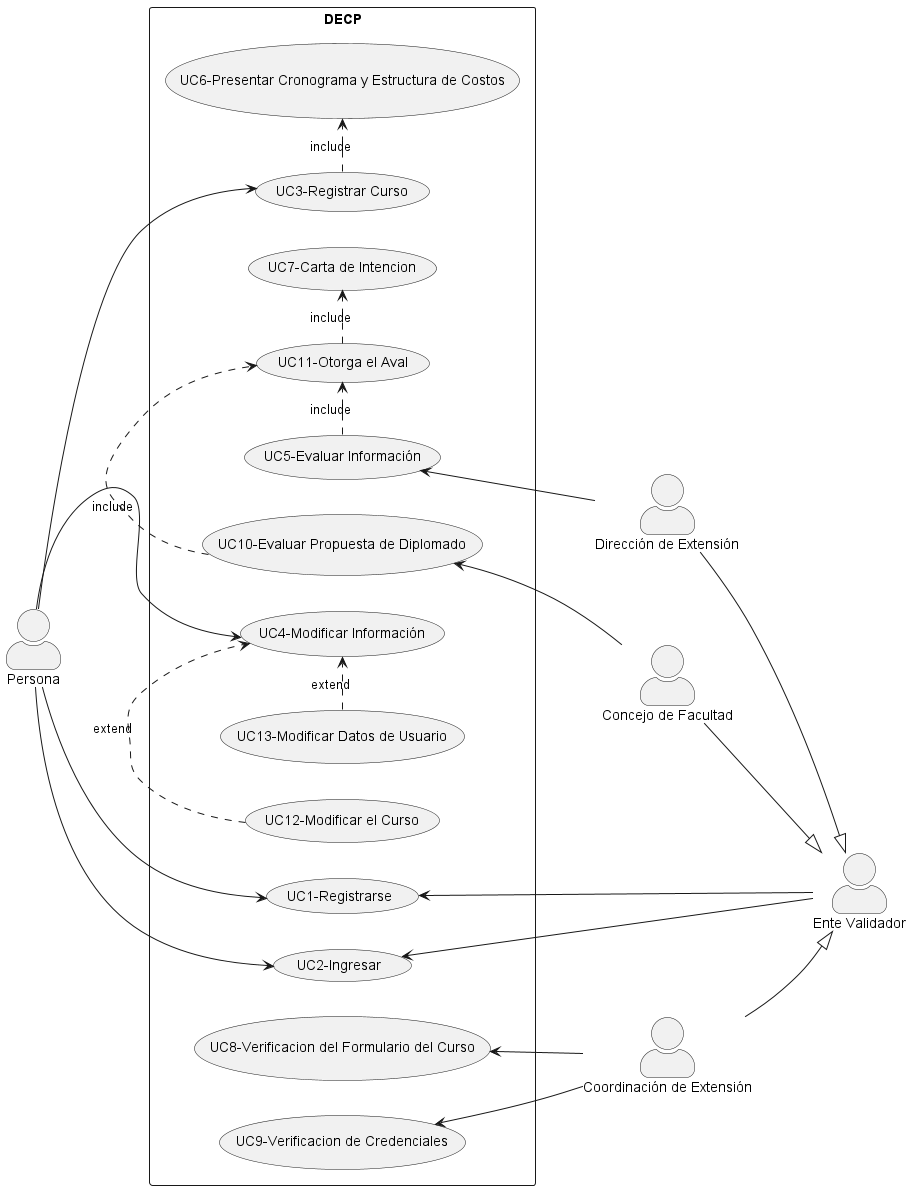

The diagram above was rendered by PlantUML. Its source (embedded in the PNG):
@startuml usecase
skinparam actorStyle awesome
left to right direction
:Persona: as a

:Ente Validador: as e
:Dirección de Extensión: as b
:Coordinación de Extensión: as c
:Concejo de Facultad: as d


rectangle DECP{
(UC1-Registrarse) as 1
(UC2-Ingresar) as 2 
(UC3-Registrar Curso) as 3
(UC6-Presentar Cronograma y Estructura de Costos) as 6
(UC4-Modificar Información) as 4
(UC5-Evaluar Información) as 5
(UC7-Carta de Intencion) as 7
(UC8-Verificacion del Formulario del Curso) as 8
(UC9-Verificacion de Credenciales) as 9
(UC10-Evaluar Propuesta de Diplomado) as 10
(UC11-Otorga el Aval) as 11
(UC12-Modificar el Curso) as 12
(UC13-Modificar Datos de Usuario) as 13
}

1 <-- e
b --|> e
c --|> e
d --|> e
a --> 1
a --> 2
e --> 2
a --> 3
a --> 4
5 <-- b
8 <-- c
9 <-- c
10 <-- d
3 .> 6 : include
5 .> 11 : include
10 .> 11 : include
11 .> 7: include
12 .> 4: extend
13 .> 4: extend
@enduml